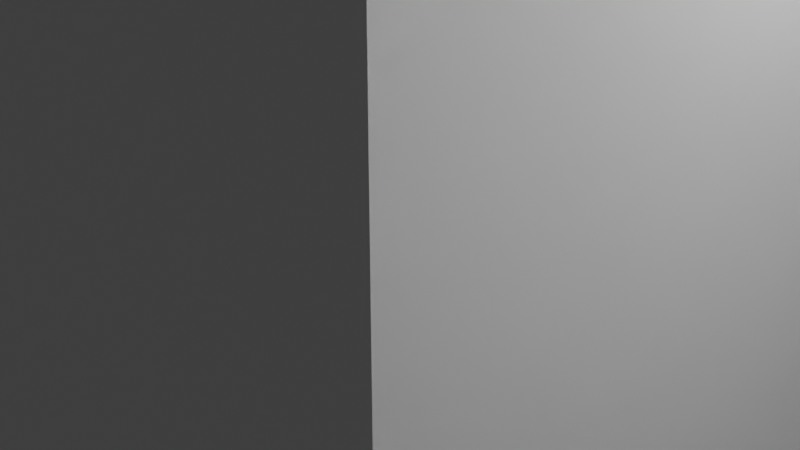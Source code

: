 # Source: Apartment.blend  (saved by Blender 2.91.10; exported with 4.5.12 LTS)
import bpy
from mathutils import Matrix  # noqa: F401  (used for matrix-valued properties, if any)

bpy.ops.wm.read_factory_settings(use_empty=True)
scene = bpy.context.scene
scene.name = 'Scene'

# ---- collections
col_collection = bpy.data.collections.new('Collection'); scene.collection.children.link(col_collection)

# ---- materials (node trees are filled in below, after node groups)
mat_material = bpy.data.materials.new('Material')
mat_material.alpha_threshold = 0.0
mat_material.use_transparent_shadow = False
mat_material.line_color = (0.0, 0.0, 0.0, 1.0)

# ---- material node trees
mat_material.use_nodes = True; mat_material.node_tree.nodes.clear()
_N = mat_material.node_tree.nodes; _L = mat_material.node_tree.links
n0 = _N.new('ShaderNodeOutputMaterial'); n0.name = 'Material Output'; n0.location = (300, 300)
n1 = _N.new('ShaderNodeBsdfPrincipled'); n1.name = 'Principled BSDF'; n1.location = (10, 300)
n1.distribution = 'GGX'
n1.subsurface_method = 'BURLEY'
n1.inputs[2].default_value = 0.4
n1.inputs[3].default_value = 1.45
n1.inputs[27].default_value = (0.0, 0.0, 0.0, 1.0)
n1.inputs[28].default_value = 1.0
_L.new(n1.outputs[0], n0.inputs[0])
n0.is_active_output = True

# ---- world
world_world = bpy.data.worlds.new('World'); scene.world = world_world
world_world.use_nodes = True; world_world.node_tree.nodes.clear()
_N = world_world.node_tree.nodes; _L = world_world.node_tree.links
n0 = _N.new('ShaderNodeOutputWorld'); n0.name = 'World Output'; n0.location = (300, 300)
n1 = _N.new('ShaderNodeBackground'); n1.name = 'Background'; n1.location = (10, 300)
n1.inputs[0].default_value = (0.05088, 0.05088, 0.05088, 1.0)
_L.new(n1.outputs[0], n0.inputs[0])
n0.is_active_output = True
world_world.color = (0.05088, 0.05088, 0.05088)
world_world.use_sun_shadow = False
world_world.sun_shadow_jitter_overblur = 0.0

# ---- cameras
cam_camera = bpy.data.cameras.new('Camera')
cam_camera.clip_end = 100.0
cam_camera.ortho_scale = 7.314

# ---- lights
light_light = bpy.data.lights.new('Light', 'POINT')
light_light.transmission_factor = 0.0
light_light.energy = 1000.0
light_light.shadow_soft_size = 0.1
light_light.shadow_maximum_resolution = 0.006
light_light.use_absolute_resolution = True

# ---- meshes
me_cube = bpy.data.meshes.new('Cube')
me_cube.from_pydata([(3.535, 3.535, 3.535), (3.535, 3.535, -3.535), (3.535, -3.535, 3.535), (3.535, -3.535, -3.535), (-3.535, 3.535, 3.535), (-3.535, 3.535, -3.535), (-3.535, -3.535, 3.535), (-3.535, -3.535, -3.535), (3.535, 21.63, -3.535), (-3.535, 21.63, -3.535), (3.535, 21.63, 3.535), (-3.535, 21.63, 3.535), (-3.535, 15.33, -3.535), (-3.535, 15.33, 3.535), (3.535, 15.33, -3.535), (3.535, 15.33, 3.535), (9.761, 21.63, 3.535), (9.761, 21.63, -3.535), (9.761, 15.33, -3.535), (9.761, 15.33, 3.535), (16.6, 21.63, -3.535), (16.6, 15.33, -3.535), (9.761, -3.631, -3.535), (9.761, -3.631, 3.535), (16.6, -3.631, -3.535), (16.6, -3.631, 3.535), (51.65, 21.63, 3.535), (51.65, 21.63, -3.535), (51.65, 15.33, -3.535), (51.65, 15.33, 3.535), (51.65, -3.631, -3.535), (51.65, -3.631, 3.535), (9.761, 39.22, 3.535), (9.761, 39.22, -3.535), (16.6, 39.22, 3.535), (16.6, 39.22, -3.535), (51.65, 39.22, 3.535), (51.65, 39.22, -3.535), (3.535, -3.535, 8.595), (-3.535, -3.535, 8.595), (3.535, 3.535, 8.595), (-3.535, 3.535, 8.595), (-3.535, 21.63, 8.595), (3.535, 21.63, 8.595), (-3.535, 15.33, 8.595), (3.535, 15.33, 8.595), (9.761, 21.63, 8.595), (9.761, 15.33, 8.595), (16.6, 21.63, 8.595), (16.6, 15.33, 8.595), (16.6, -3.631, 8.595), (51.65, -3.631, 8.595), (9.761, -3.631, 8.595), (51.65, 21.63, 8.595), (51.65, 15.33, 8.595), (16.6, 39.22, 8.595), (9.761, 39.22, 8.595), (51.65, 39.22, 8.595), (29.95, -3.631, 3.535), (29.95, 21.63, -3.535), (29.95, -3.631, -3.535), (29.95, 15.33, -3.535), (29.95, 39.22, 3.535), (29.95, 39.22, -3.535), (29.95, -3.631, 8.595), (29.95, 15.33, 8.595), (29.95, 21.63, 8.595), (29.95, 39.22, 8.595), (35.16, -3.631, 3.535), (35.16, -3.631, -3.535), (35.16, 15.33, -3.535), (35.16, -3.631, 8.595), (35.16, 21.63, -3.535), (35.16, 39.22, 3.535), (35.16, 39.22, -3.535), (35.16, 15.33, 8.595), (35.16, 21.63, 8.595), (35.16, 39.22, 8.595), (35.16, 16.23, 3.535), (29.95, 16.23, 3.535), (35.16, 16.23, -3.535), (29.95, 16.23, -3.535), (35.16, 16.23, 8.595), (29.95, 16.23, 8.595), (9.761, 26.32, -3.535), (16.6, 26.32, -3.535), (51.65, 26.32, 3.535), (51.65, 26.32, -3.535), (51.65, 26.32, 8.595), (16.6, 26.32, 8.595), (9.761, 26.32, 8.595), (29.95, 26.32, 8.595), (29.95, 26.32, -3.535), (35.16, 26.32, -3.535), (35.16, 26.32, 8.595), (9.761, 10.6, -3.535), (9.761, 10.6, 3.535), (16.6, 10.6, -3.535), (51.65, 10.6, -3.535), (51.65, 10.6, 3.535), (9.761, 10.6, 8.595), (16.6, 10.6, 8.595), (51.65, 10.6, 8.595), (29.95, 10.6, 8.595), (29.95, 10.6, -3.535), (35.16, 10.6, 8.595), (35.16, 10.6, -3.535), (41.34, 21.63, 8.595), (41.34, 21.63, 3.535), (41.34, 21.63, -3.535), (41.34, 26.32, 3.535), (41.34, 26.32, -3.535), (41.34, 26.32, 8.595), (41.77, 15.33, 3.535), (41.77, 15.33, 8.595), (41.77, 15.33, -3.535), (41.77, 10.6, 3.535), (41.77, 10.6, 8.595), (41.77, 10.6, -3.535), (-1.761, 33.94, -3.535), (-15.79, 21.63, -3.535), (-15.79, 21.63, 8.595), (-15.79, 26.32, -3.535), (-15.79, 39.22, -3.535), (-15.79, 26.32, 8.595), (-15.79, 39.22, 8.595), (9.761, 71.35, 3.535), (9.761, 71.35, -3.535), (-15.79, 71.35, 8.595), (9.761, 71.35, 8.595), (-15.79, 71.35, 3.535), (-15.79, 71.35, -3.535), (-37.69, 21.63, 3.535), (-37.69, 21.63, -3.535), (-37.69, 21.63, 8.595), (-37.69, 26.32, -3.535), (-37.69, 39.22, -3.535), (-37.69, 39.22, 3.535), (-37.69, 26.32, 3.535), (-37.69, 26.32, 8.595), (-37.69, 39.22, 8.595), (-37.69, 71.35, 3.535), (-37.69, 71.35, -3.535), (-37.69, 71.35, 8.595), (-22.02, 39.22, 8.595), (-22.02, 21.63, 3.535), (-22.02, 21.63, -3.535), (-22.02, 71.35, 3.535), (-22.02, 71.35, 8.595), (-22.02, 39.22, -3.535), (-22.02, 71.35, -3.535), (-22.02, 26.32, -3.535), (-22.02, 21.63, 8.595), (-22.02, 26.32, 8.595), (-7.172, 39.22, 8.595), (-7.172, 26.32, 8.595), (-7.172, 21.63, 8.595), (-7.172, 21.63, 3.535), (-7.172, 21.63, -3.535), (-7.172, 39.22, -3.535), (-7.172, 26.32, -3.535), (-7.172, 71.35, 8.595), (-7.172, 71.35, 3.535), (-7.172, 71.35, -3.535), (-7.172, 33.94, 3.535), (-15.79, 33.94, 3.535), (-15.79, 33.94, -3.535), (-15.79, 33.94, 8.595), (-22.02, 33.94, 3.535), (-7.172, 33.94, -3.535), (-22.02, 33.94, 8.595), (-22.02, 33.94, -3.535), (-7.172, 33.94, 8.595), (-1.761, 21.63, -3.535), (-1.761, 21.63, 3.535), (-1.761, 21.63, 8.595), (-1.761, 33.94, 3.535), (-1.761, 33.94, 8.595), (2.118, 33.94, -3.535), (2.118, 21.63, -3.535), (2.118, 21.63, 3.535), (2.118, 21.63, 8.595), (2.118, 33.94, 3.535), (2.118, 33.94, 8.595)], [], [(154, 125, 128, 161), (3, 7, 6, 2), (7, 5, 4, 6), (5, 7, 3, 1), (1, 3, 2, 0), (13, 12, 9, 11), (9, 8, 10, 11), (12, 14, 8, 9), (2, 38, 40, 0), (14, 18, 17, 8), (1, 0, 15, 14), (11, 42, 44, 13), (5, 1, 14, 12), (4, 5, 12, 13), (96, 23, 22, 95), (29, 28, 115, 113), (8, 17, 16, 10), (15, 19, 18, 14), (6, 39, 38, 2), (18, 21, 20, 17), (16, 46, 43, 10), (86, 88, 57, 36), (23, 25, 24, 22), (95, 22, 24, 97), (96, 100, 52, 23), (15, 45, 47, 19), (28, 29, 26, 27), (98, 30, 31, 99), (85, 35, 33, 84), (68, 31, 30, 69), (106, 98, 28, 70), (70, 28, 27, 72), (33, 35, 34, 32), (74, 37, 36, 73), (0, 40, 45, 15), (86, 36, 37, 87), (92, 63, 35, 85), (121, 156, 172, 167), (40, 38, 39, 41), (45, 44, 42, 43), (40, 41, 44, 45), (43, 46, 47, 45), (76, 53, 54, 75), (46, 48, 49, 47), (94, 77, 57, 88), (101, 50, 52, 100), (105, 102, 51, 71), (90, 56, 55, 89), (10, 43, 42, 11), (34, 55, 56, 32), (4, 41, 39, 6), (68, 71, 51, 31), (13, 44, 41, 4), (29, 54, 53, 26), (62, 67, 55, 34), (23, 52, 50, 25), (77, 67, 83, 82), (25, 50, 64, 58), (101, 103, 64, 50), (89, 55, 67, 91), (48, 66, 65, 49), (93, 74, 63, 92), (35, 63, 62, 34), (21, 61, 59, 20), (97, 104, 61, 21), (25, 58, 60, 24), (87, 37, 74, 93), (36, 57, 77, 73), (58, 64, 71, 68), (103, 105, 71, 64), (91, 67, 77, 94), (66, 76, 75, 65), (73, 77, 82, 78), (61, 70, 72, 59), (104, 106, 70, 61), (58, 68, 69, 60), (78, 82, 83, 79), (81, 80, 78, 79), (63, 74, 80, 81), (62, 63, 81, 79), (74, 73, 78, 80), (67, 62, 79, 83), (66, 91, 94, 76), (27, 87, 93, 72), (72, 93, 92, 59), (48, 89, 91, 66), (46, 90, 89, 48), (76, 94, 88, 53), (154, 155, 124, 125), (59, 92, 85, 20), (26, 53, 107, 108), (20, 85, 84, 17), (86, 87, 111, 110), (120, 146, 171, 166), (60, 69, 106, 104), (65, 75, 105, 103), (24, 60, 104, 97), (49, 65, 103, 101), (75, 54, 102, 105), (49, 101, 100, 47), (69, 30, 98, 106), (28, 98, 118, 115), (19, 47, 100, 96), (18, 95, 97, 21), (31, 51, 102, 99), (19, 96, 95, 18), (108, 110, 111, 109), (108, 107, 112, 110), (27, 26, 108, 109), (53, 88, 112, 107), (87, 27, 109, 111), (88, 86, 110, 112), (116, 117, 114, 113), (115, 118, 116, 113), (98, 99, 116, 118), (102, 54, 114, 117), (99, 102, 117, 116), (54, 29, 113, 114), (152, 145, 132, 134), (146, 151, 135, 133), (148, 144, 140, 143), (145, 146, 133, 132), (159, 33, 127, 163), (155, 156, 121, 124), (160, 159, 123, 122), (158, 160, 122, 120), (162, 161, 128, 130), (163, 162, 130, 131), (147, 148, 143, 141), (149, 150, 142, 136), (33, 32, 126, 127), (32, 56, 129, 126), (138, 139, 134, 132), (135, 136, 137, 138), (133, 135, 138, 132), (137, 140, 139, 138), (137, 136, 142, 141), (140, 137, 141, 143), (153, 152, 134, 139), (151, 149, 136, 135), (150, 147, 141, 142), (144, 153, 139, 140), (125, 124, 153, 144), (131, 130, 147, 150), (122, 123, 149, 151), (124, 121, 152, 153), (123, 131, 150, 149), (130, 128, 148, 147), (158, 120, 166, 169), (128, 125, 144, 148), (120, 122, 151, 146), (145, 152, 170, 168), (127, 126, 162, 163), (126, 129, 161, 162), (17, 84, 160, 158), (84, 33, 159, 160), (90, 46, 156, 155), (123, 159, 163, 131), (46, 16, 157, 156), (56, 90, 155, 154), (16, 17, 158, 157), (56, 154, 161, 129), (164, 169, 166, 165), (172, 164, 165, 167), (165, 166, 171, 168), (167, 165, 168, 170), (152, 121, 167, 170), (158, 169, 119, 173), (146, 145, 168, 171), (164, 172, 177, 176), (176, 177, 183, 182), (177, 175, 181, 183), (172, 156, 175, 177), (169, 164, 176, 119), (157, 158, 173, 174), (156, 157, 174, 175), (180, 179, 178, 182), (181, 180, 182, 183), (175, 174, 180, 181), (119, 176, 182, 178), (174, 173, 179, 180), (173, 119, 178, 179)])
_uv = me_cube.uv_layers.new(name='UVMap')
_uv.uv.foreach_set('vector', [0.625, 0.5, 0.625, 0.5, 0.625, 0.5, 0.625, 0.5, 0.375, 0.75, 0.375, 1.0, 0.625, 1.0, 0.625, 0.75, 0.375, 0.0, 0.375, 0.25, 0.625, 0.25, 0.625, 0.0, 0.125, 0.5, 0.125, 0.75, 0.375, 0.75, 0.375, 0.5, 0.375, 0.5, 0.375, 0.75, 0.625, 0.75, 0.625, 0.5, 0.625, 0.25, 0.375, 0.25, 0.375, 0.25, 0.625, 0.25, 0.375, 0.25, 0.375, 0.5, 0.625, 0.5, 0.625, 0.25, 0.125, 0.5, 0.375, 0.5, 0.375, 0.5, 0.125, 0.5, 0.625, 0.75, 0.625, 0.75, 0.625, 0.5, 0.625, 0.5, 0.375, 0.5, 0.375, 0.5, 0.375, 0.5, 0.375, 0.5, 0.375, 0.5, 0.625, 0.5, 0.625, 0.5, 0.375, 0.5, 0.625, 0.25, 0.625, 0.25, 0.625, 0.25, 0.625, 0.25, 0.125, 0.5, 0.375, 0.5, 0.375, 0.5, 0.125, 0.5, 0.625, 0.25, 0.375, 0.25, 0.375, 0.25, 0.625, 0.25, 0.625, 0.5, 0.625, 0.5, 0.375, 0.5, 0.375, 0.5, 0.625, 0.5, 0.375, 0.5, 0.375, 0.5, 0.625, 0.5, 0.375, 0.5, 0.375, 0.5, 0.625, 0.5, 0.625, 0.5, 0.625, 0.5, 0.625, 0.5, 0.375, 0.5, 0.375, 0.5, 0.625, 1.0, 0.625, 1.0, 0.625, 0.75, 0.625, 0.75, 0.375, 0.5, 0.375, 0.5, 0.375, 0.5, 0.375, 0.5, 0.625, 0.5, 0.625, 0.5, 0.625, 0.5, 0.625, 0.5, 0.625, 0.5, 0.625, 0.5, 0.625, 0.5, 0.625, 0.5, 0.625, 0.5, 0.625, 0.5, 0.375, 0.5, 0.375, 0.5, 0.375, 0.5, 0.375, 0.5, 0.375, 0.5, 0.375, 0.5, 0.625, 0.5, 0.625, 0.5, 0.625, 0.5, 0.625, 0.5, 0.625, 0.5, 0.625, 0.5, 0.625, 0.5, 0.625, 0.5, 0.375, 0.5, 0.625, 0.5, 0.625, 0.5, 0.375, 0.5, 0.375, 0.5, 0.375, 0.5, 0.625, 0.5, 0.625, 0.5, 0.375, 0.5, 0.375, 0.5, 0.375, 0.5, 0.375, 0.5, 0.625, 0.5, 0.625, 0.5, 0.375, 0.5, 0.375, 0.5, 0.375, 0.5, 0.375, 0.5, 0.375, 0.5, 0.375, 0.5, 0.375, 0.5, 0.375, 0.5, 0.375, 0.5, 0.375, 0.5, 0.375, 0.5, 0.375, 0.5, 0.625, 0.5, 0.625, 0.5, 0.375, 0.5, 0.375, 0.5, 0.625, 0.5, 0.625, 0.5, 0.625, 0.5, 0.625, 0.5, 0.625, 0.5, 0.625, 0.5, 0.625, 0.5, 0.625, 0.5, 0.375, 0.5, 0.375, 0.5, 0.375, 0.5, 0.375, 0.5, 0.375, 0.5, 0.375, 0.5, 0.625, 0.5, 0.625, 0.5, 0.625, 0.5, 0.625, 0.5, 0.625, 0.5, 0.625, 0.75, 0.875, 0.75, 0.875, 0.5, 0.625, 0.5, 0.875, 0.5, 0.875, 0.5, 0.625, 0.5, 0.625, 0.5, 0.875, 0.5, 0.875, 0.5, 0.625, 0.5, 0.625, 0.5, 0.625, 0.5, 0.625, 0.5, 0.625, 0.5, 0.625, 0.5, 0.625, 0.5, 0.625, 0.5, 0.625, 0.5, 0.625, 0.5, 0.625, 0.5, 0.625, 0.5, 0.625, 0.5, 0.625, 0.5, 0.625, 0.5, 0.625, 0.5, 0.625, 0.5, 0.625, 0.5, 0.625, 0.5, 0.625, 0.5, 0.625, 0.5, 0.625, 0.5, 0.625, 0.5, 0.625, 0.5, 0.625, 0.5, 0.625, 0.5, 0.625, 0.5, 0.625, 0.5, 0.625, 0.5, 0.625, 0.5, 0.625, 0.5, 0.625, 0.25, 0.625, 0.25, 0.625, 0.5, 0.625, 0.5, 0.625, 0.5, 0.625, 0.5, 0.625, 0.25, 0.625, 0.25, 0.625, 0.0, 0.625, 0.0, 0.625, 0.5, 0.625, 0.5, 0.625, 0.5, 0.625, 0.5, 0.625, 0.25, 0.625, 0.25, 0.625, 0.25, 0.625, 0.25, 0.625, 0.5, 0.625, 0.5, 0.625, 0.5, 0.625, 0.5, 0.625, 0.5, 0.625, 0.5, 0.625, 0.5, 0.625, 0.5, 0.625, 0.5, 0.625, 0.5, 0.625, 0.5, 0.625, 0.5, 0.625, 0.5, 0.625, 0.5, 0.625, 0.5, 0.625, 0.5, 0.625, 0.5, 0.625, 0.5, 0.625, 0.5, 0.625, 0.5, 0.625, 0.5, 0.625, 0.5, 0.625, 0.5, 0.625, 0.5, 0.625, 0.5, 0.625, 0.5, 0.625, 0.5, 0.625, 0.5, 0.625, 0.5, 0.625, 0.5, 0.625, 0.5, 0.625, 0.5, 0.375, 0.5, 0.375, 0.5, 0.375, 0.5, 0.375, 0.5, 0.375, 0.5, 0.375, 0.5, 0.625, 0.5, 0.625, 0.5, 0.375, 0.5, 0.375, 0.5, 0.375, 0.5, 0.375, 0.5, 0.375, 0.5, 0.375, 0.5, 0.375, 0.5, 0.375, 0.5, 0.625, 0.5, 0.625, 0.5, 0.375, 0.5, 0.375, 0.5, 0.375, 0.5, 0.375, 0.5, 0.375, 0.5, 0.375, 0.5, 0.625, 0.5, 0.625, 0.5, 0.625, 0.5, 0.625, 0.5, 0.625, 0.5, 0.625, 0.5, 0.625, 0.5, 0.625, 0.5, 0.625, 0.5, 0.625, 0.5, 0.625, 0.5, 0.625, 0.5, 0.625, 0.5, 0.625, 0.5, 0.625, 0.5, 0.625, 0.5, 0.625, 0.5, 0.625, 0.5, 0.625, 0.5, 0.625, 0.5, 0.625, 0.5, 0.625, 0.5, 0.625, 0.5, 0.625, 0.5, 0.375, 0.5, 0.375, 0.5, 0.375, 0.5, 0.375, 0.5, 0.375, 0.5, 0.375, 0.5, 0.375, 0.5, 0.375, 0.5, 0.625, 0.5, 0.625, 0.5, 0.375, 0.5, 0.375, 0.5, 0.625, 0.5, 0.625, 0.5, 0.625, 0.5, 0.625, 0.5, 0.375, 0.5, 0.375, 0.5, 0.625, 0.5, 0.625, 0.5, 0.375, 0.5, 0.375, 0.5, 0.375, 0.5, 0.375, 0.5, 0.625, 0.5, 0.375, 0.5, 0.375, 0.5, 0.625, 0.5, 0.375, 0.5, 0.625, 0.5, 0.625, 0.5, 0.375, 0.5, 0.625, 0.5, 0.625, 0.5, 0.625, 0.5, 0.625, 0.5, 0.625, 0.5, 0.625, 0.5, 0.625, 0.5, 0.625, 0.5, 0.375, 0.5, 0.375, 0.5, 0.375, 0.5, 0.375, 0.5, 0.375, 0.5, 0.375, 0.5, 0.375, 0.5, 0.375, 0.5, 0.625, 0.5, 0.625, 0.5, 0.625, 0.5, 0.625, 0.5, 0.625, 0.5, 0.625, 0.5, 0.625, 0.5, 0.625, 0.5, 0.625, 0.5, 0.625, 0.5, 0.625, 0.5, 0.625, 0.5, 0.625, 0.5, 0.625, 0.5, 0.625, 0.5, 0.625, 0.5, 0.375, 0.5, 0.375, 0.5, 0.375, 0.5, 0.375, 0.5, 0.625, 0.5, 0.625, 0.5, 0.625, 0.5, 0.625, 0.5, 0.375, 0.5, 0.375, 0.5, 0.375, 0.5, 0.375, 0.5, 0.625, 0.5, 0.375, 0.5, 0.375, 0.5, 0.625, 0.5, 0.375, 0.5, 0.375, 0.5, 0.375, 0.5, 0.375, 0.5, 0.375, 0.5, 0.375, 0.5, 0.375, 0.5, 0.375, 0.5, 0.625, 0.5, 0.625, 0.5, 0.625, 0.5, 0.625, 0.5, 0.375, 0.5, 0.375, 0.5, 0.375, 0.5, 0.375, 0.5, 0.625, 0.5, 0.625, 0.5, 0.625, 0.5, 0.625, 0.5, 0.625, 0.5, 0.625, 0.5, 0.625, 0.5, 0.625, 0.5, 0.625, 0.5, 0.625, 0.5, 0.625, 0.5, 0.625, 0.5, 0.375, 0.5, 0.375, 0.5, 0.375, 0.5, 0.375, 0.5, 0.375, 0.5, 0.375, 0.5, 0.375, 0.5, 0.375, 0.5, 0.625, 0.5, 0.625, 0.5, 0.625, 0.5, 0.625, 0.5, 0.375, 0.5, 0.375, 0.5, 0.375, 0.5, 0.375, 0.5, 0.625, 0.5, 0.625, 0.5, 0.625, 0.5, 0.625, 0.5, 0.625, 0.5, 0.625, 0.5, 0.375, 0.5, 0.375, 0.5, 0.625, 0.5, 0.625, 0.5, 0.375, 0.5, 0.375, 0.5, 0.625, 0.5, 0.625, 0.5, 0.625, 0.5, 0.625, 0.5, 0.375, 0.5, 0.625, 0.5, 0.625, 0.5, 0.375, 0.5, 0.625, 0.5, 0.625, 0.5, 0.625, 0.5, 0.625, 0.5, 0.375, 0.5, 0.375, 0.5, 0.375, 0.5, 0.375, 0.5, 0.625, 0.5, 0.625, 0.5, 0.625, 0.5, 0.625, 0.5, 0.625, 0.5, 0.625, 0.5, 0.625, 0.5, 0.625, 0.5, 0.375, 0.5, 0.375, 0.5, 0.625, 0.5, 0.625, 0.5, 0.375, 0.5, 0.625, 0.5, 0.625, 0.5, 0.375, 0.5, 0.625, 0.5, 0.625, 0.5, 0.625, 0.5, 0.625, 0.5, 0.625, 0.5, 0.625, 0.5, 0.625, 0.5, 0.625, 0.5, 0.625, 0.5, 0.625, 0.5, 0.625, 0.5, 0.625, 0.5, 0.625, 0.5, 0.625, 0.5, 0.625, 0.5, 0.625, 0.5, 0.375, 0.5, 0.375, 0.5, 0.375, 0.5, 0.375, 0.5, 0.625, 0.5, 0.625, 0.5, 0.625, 0.5, 0.625, 0.5, 0.625, 0.5, 0.375, 0.5, 0.375, 0.5, 0.625, 0.5, 0.375, 0.5, 0.375, 0.5, 0.375, 0.5, 0.375, 0.5, 0.625, 0.5, 0.625, 0.5, 0.625, 0.5, 0.625, 0.5, 0.375, 0.5, 0.375, 0.5, 0.375, 0.5, 0.375, 0.5, 0.375, 0.5, 0.375, 0.5, 0.375, 0.5, 0.375, 0.5, 0.625, 0.5, 0.625, 0.5, 0.625, 0.5, 0.625, 0.5, 0.375, 0.5, 0.625, 0.5, 0.625, 0.5, 0.375, 0.5, 0.625, 0.5, 0.625, 0.5, 0.625, 0.5, 0.625, 0.5, 0.375, 0.5, 0.375, 0.5, 0.375, 0.5, 0.375, 0.5, 0.375, 0.5, 0.625, 0.5, 0.625, 0.5, 0.375, 0.5, 0.625, 0.5, 0.625, 0.5, 0.625, 0.5, 0.625, 0.5, 0.625, 0.5, 0.625, 0.5, 0.625, 0.5, 0.625, 0.5, 0.375, 0.5, 0.375, 0.5, 0.625, 0.5, 0.625, 0.5, 0.375, 0.5, 0.375, 0.5, 0.625, 0.5, 0.625, 0.5, 0.625, 0.5, 0.625, 0.5, 0.625, 0.5, 0.625, 0.5, 0.625, 0.5, 0.375, 0.5, 0.375, 0.5, 0.625, 0.5, 0.625, 0.5, 0.625, 0.5, 0.625, 0.5, 0.625, 0.5, 0.625, 0.5, 0.625, 0.5, 0.625, 0.5, 0.625, 0.5, 0.375, 0.5, 0.375, 0.5, 0.375, 0.5, 0.375, 0.5, 0.375, 0.5, 0.625, 0.5, 0.625, 0.5, 0.375, 0.5, 0.625, 0.5, 0.625, 0.5, 0.625, 0.5, 0.625, 0.5, 0.625, 0.5, 0.625, 0.5, 0.625, 0.5, 0.625, 0.5, 0.375, 0.5, 0.625, 0.5, 0.625, 0.5, 0.375, 0.5, 0.375, 0.5, 0.375, 0.5, 0.375, 0.5, 0.375, 0.5, 0.625, 0.5, 0.625, 0.5, 0.625, 0.5, 0.625, 0.5, 0.375, 0.5, 0.375, 0.5, 0.375, 0.5, 0.375, 0.5, 0.625, 0.5, 0.625, 0.5, 0.625, 0.5, 0.625, 0.5, 0.375, 0.5, 0.375, 0.5, 0.375, 0.5, 0.375, 0.5, 0.625, 0.5, 0.625, 0.5, 0.625, 0.5, 0.625, 0.5, 0.375, 0.5, 0.375, 0.5, 0.375, 0.5, 0.375, 0.5, 0.625, 0.5, 0.625, 0.5, 0.625, 0.5, 0.625, 0.5, 0.375, 0.5, 0.625, 0.5, 0.625, 0.5, 0.375, 0.5, 0.625, 0.5, 0.625, 0.5, 0.625, 0.5, 0.625, 0.5, 0.375, 0.5, 0.375, 0.5, 0.375, 0.5, 0.375, 0.5, 0.375, 0.5, 0.375, 0.5, 0.375, 0.5, 0.375, 0.5, 0.625, 0.5, 0.625, 0.5, 0.625, 0.5, 0.625, 0.5, 0.375, 0.5, 0.375, 0.5, 0.375, 0.5, 0.375, 0.5, 0.625, 0.5, 0.625, 0.5, 0.625, 0.5, 0.625, 0.5, 0.625, 0.5, 0.625, 0.5, 0.625, 0.5, 0.625, 0.5, 0.625, 0.5, 0.375, 0.5, 0.375, 0.5, 0.625, 0.5, 0.625, 0.5, 0.625, 0.5, 0.625, 0.5, 0.625, 0.5, 0.625, 0.5, 0.375, 0.5, 0.375, 0.5, 0.625, 0.5, 0.625, 0.5, 0.625, 0.5, 0.625, 0.5, 0.625, 0.5, 0.625, 0.5, 0.375, 0.5, 0.375, 0.5, 0.625, 0.5, 0.625, 0.5, 0.625, 0.5, 0.625, 0.5, 0.625, 0.5, 0.625, 0.5, 0.625, 0.5, 0.625, 0.5, 0.625, 0.5, 0.375, 0.5, 0.375, 0.5, 0.375, 0.5, 0.375, 0.5, 0.375, 0.5, 0.625, 0.5, 0.625, 0.5, 0.375, 0.5, 0.625, 0.5, 0.625, 0.5, 0.625, 0.5, 0.625, 0.5, 0.625, 0.5, 0.625, 0.5, 0.625, 0.5, 0.625, 0.5, 0.625, 0.5, 0.625, 0.5, 0.625, 0.5, 0.625, 0.5, 0.625, 0.5, 0.625, 0.5, 0.625, 0.5, 0.625, 0.5, 0.375, 0.5, 0.625, 0.5, 0.625, 0.5, 0.375, 0.5, 0.625, 0.5, 0.375, 0.5, 0.375, 0.5, 0.625, 0.5, 0.625, 0.5, 0.625, 0.5, 0.625, 0.5, 0.625, 0.5, 0.625, 0.5, 0.375, 0.5, 0.375, 0.5, 0.625, 0.5, 0.625, 0.5, 0.625, 0.5, 0.625, 0.5, 0.625, 0.5, 0.625, 0.5, 0.625, 0.5, 0.625, 0.5, 0.625, 0.5, 0.375, 0.5, 0.625, 0.5, 0.625, 0.5, 0.375, 0.5, 0.625, 0.5, 0.375, 0.5, 0.375, 0.5, 0.625, 0.5, 0.375, 0.5, 0.375, 0.5, 0.375, 0.5, 0.375, 0.5])
me_cube.materials.append(mat_material)
me_cube.use_remesh_preserve_volume = False
me_cube.use_remesh_preserve_attributes = False
me_cube.use_mirror_vertex_groups = False
me_cube.update()

# ---- objects
ob_cube = bpy.data.objects.new('Cube', me_cube)
ob_light = bpy.data.objects.new('Light', light_light)
ob_camera = bpy.data.objects.new('Camera', cam_camera)

# ---- transforms, parenting, visibility, modifiers, constraints
ob_cube.location = (0.0, 0.0, 0.0)
ob_cube.lock_rotations_4d = False
ob_cube.empty_display_type = 'ARROWS'
ob_cube.lineart.crease_threshold = 0.0
ob_light.location = (4.076, 1.005, 5.904)
ob_light.rotation_euler = (0.6503, 0.05522, 1.866)
ob_light.lock_rotations_4d = False
ob_light.empty_display_type = 'ARROWS'
ob_light.color = (0.0, 0.0, 0.0, 0.0)
ob_light.lineart.crease_threshold = 0.0
ob_camera.location = (7.359, -6.926, 4.958)
ob_camera.rotation_euler = (1.109, 0.0, 0.8149)
ob_camera.lock_rotations_4d = False
ob_camera.empty_display_type = 'ARROWS'
ob_camera.color = (0.0, 0.0, 0.0, 0.0)
ob_camera.display_type = 'WIRE'
ob_camera.lineart.crease_threshold = 0.0

# ---- collection membership
col_collection.objects.link(ob_cube)
col_collection.objects.link(ob_light)
col_collection.objects.link(ob_camera)

# ---- scene / render settings (as saved in the file)
scene.camera = ob_camera
scene.frame_start = 1; scene.frame_end = 250; scene.frame_set(1)
scene.render.engine = 'BLENDER_EEVEE_NEXT'
scene.cycles.use_denoising = False
scene.cycles.samples = 128
scene.cycles.sampling_pattern = 'TABULATED_SOBOL'
scene.cycles.use_adaptive_sampling = False
scene.cycles.use_light_tree = False
scene.view_settings.view_transform = 'Filmic'
bpy.context.view_layer.update()
